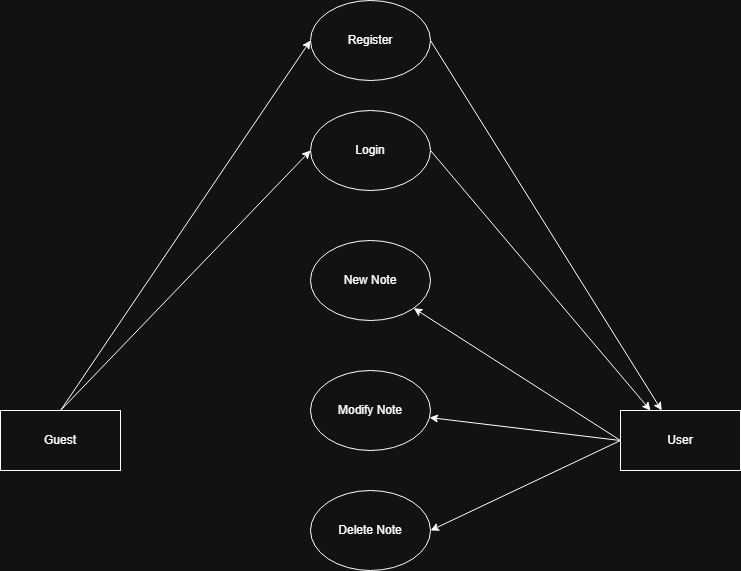

The diagram above was exported from draw.io. Its source (the exported page's mxGraphModel, read from the mxfile embedded in the PNG):
<mxGraphModel dx="760" dy="745" grid="1" gridSize="10" guides="1" tooltips="1" connect="1" arrows="1" fold="1" page="1" pageScale="1" pageWidth="850" pageHeight="1100" math="0" shadow="0">
  <root>
    <mxCell id="0" />
    <mxCell id="1" parent="0" />
    <mxCell id="lkKGXtJ91x9K_wXbLRfr-1" parent="1" style="rounded=0;whiteSpace=wrap;html=1;" value="Guest" vertex="1">
      <mxGeometry height="60" width="120" x="70" y="460" as="geometry" />
    </mxCell>
    <mxCell id="lkKGXtJ91x9K_wXbLRfr-2" parent="1" style="rounded=0;whiteSpace=wrap;html=1;" value="User" vertex="1">
      <mxGeometry height="60" width="120" x="690" y="460" as="geometry" />
    </mxCell>
    <mxCell id="lkKGXtJ91x9K_wXbLRfr-5" edge="1" parent="1" style="endArrow=classic;html=1;rounded=0;entryX=0;entryY=0.5;entryDx=0;entryDy=0;" target="lkKGXtJ91x9K_wXbLRfr-7" value="">
      <mxGeometry height="50" relative="1" width="50" as="geometry">
        <mxPoint x="130" y="460" as="sourcePoint" />
        <mxPoint x="80" y="300" as="targetPoint" />
      </mxGeometry>
    </mxCell>
    <mxCell id="lkKGXtJ91x9K_wXbLRfr-6" edge="1" parent="1" style="endArrow=classic;html=1;rounded=0;entryX=0;entryY=0.5;entryDx=0;entryDy=0;" target="lkKGXtJ91x9K_wXbLRfr-8" value="">
      <mxGeometry height="50" relative="1" width="50" as="geometry">
        <mxPoint x="130" y="460" as="sourcePoint" />
        <mxPoint x="270" y="300" as="targetPoint" />
      </mxGeometry>
    </mxCell>
    <mxCell id="lkKGXtJ91x9K_wXbLRfr-7" parent="1" style="ellipse;whiteSpace=wrap;html=1;" value="Register" vertex="1">
      <mxGeometry height="80" width="120" x="380" y="50" as="geometry" />
    </mxCell>
    <mxCell id="lkKGXtJ91x9K_wXbLRfr-8" parent="1" style="ellipse;whiteSpace=wrap;html=1;" value="Login" vertex="1">
      <mxGeometry height="80" width="120" x="380" y="160" as="geometry" />
    </mxCell>
    <mxCell id="lkKGXtJ91x9K_wXbLRfr-10" edge="1" parent="1" source="lkKGXtJ91x9K_wXbLRfr-2" style="endArrow=classic;html=1;rounded=0;exitX=0;exitY=0.5;exitDx=0;exitDy=0;" target="lkKGXtJ91x9K_wXbLRfr-12" value="">
      <mxGeometry height="50" relative="1" width="50" as="geometry">
        <mxPoint x="610" y="460" as="sourcePoint" />
        <mxPoint x="620" y="240" as="targetPoint" />
      </mxGeometry>
    </mxCell>
    <mxCell id="lkKGXtJ91x9K_wXbLRfr-11" edge="1" parent="1" source="lkKGXtJ91x9K_wXbLRfr-2" style="endArrow=classic;html=1;rounded=0;exitX=0;exitY=0.5;exitDx=0;exitDy=0;" target="lkKGXtJ91x9K_wXbLRfr-13" value="">
      <mxGeometry height="50" relative="1" width="50" as="geometry">
        <mxPoint x="370" y="410" as="sourcePoint" />
        <mxPoint x="460" y="190" as="targetPoint" />
      </mxGeometry>
    </mxCell>
    <mxCell id="lkKGXtJ91x9K_wXbLRfr-12" parent="1" style="ellipse;whiteSpace=wrap;html=1;" value="Modify Note" vertex="1">
      <mxGeometry height="80" width="120" x="380" y="420" as="geometry" />
    </mxCell>
    <mxCell id="lkKGXtJ91x9K_wXbLRfr-13" parent="1" style="ellipse;whiteSpace=wrap;html=1;" value="New Note" vertex="1">
      <mxGeometry height="80" width="120" x="380" y="290" as="geometry" />
    </mxCell>
    <mxCell id="lkKGXtJ91x9K_wXbLRfr-14" parent="1" style="ellipse;whiteSpace=wrap;html=1;" value="Delete Note" vertex="1">
      <mxGeometry height="80" width="120" x="380" y="540" as="geometry" />
    </mxCell>
    <mxCell id="lkKGXtJ91x9K_wXbLRfr-15" edge="1" parent="1" style="endArrow=classic;html=1;rounded=0;entryX=1;entryY=0.5;entryDx=0;entryDy=0;" target="lkKGXtJ91x9K_wXbLRfr-14" value="">
      <mxGeometry height="50" relative="1" width="50" as="geometry">
        <mxPoint x="690" y="490" as="sourcePoint" />
        <mxPoint x="740" y="440" as="targetPoint" />
      </mxGeometry>
    </mxCell>
    <mxCell id="lkKGXtJ91x9K_wXbLRfr-16" edge="1" parent="1" style="endArrow=classic;html=1;rounded=0;" target="lkKGXtJ91x9K_wXbLRfr-2" value="">
      <mxGeometry height="50" relative="1" width="50" as="geometry">
        <mxPoint x="500" y="90" as="sourcePoint" />
        <mxPoint x="550" y="40" as="targetPoint" />
      </mxGeometry>
    </mxCell>
    <mxCell id="lkKGXtJ91x9K_wXbLRfr-17" edge="1" parent="1" source="lkKGXtJ91x9K_wXbLRfr-8" style="endArrow=classic;html=1;rounded=0;exitX=1;exitY=0.5;exitDx=0;exitDy=0;entryX=0.25;entryY=0;entryDx=0;entryDy=0;" target="lkKGXtJ91x9K_wXbLRfr-2" value="">
      <mxGeometry height="50" relative="1" width="50" as="geometry">
        <mxPoint x="500" y="90" as="sourcePoint" />
        <mxPoint x="640" y="100" as="targetPoint" />
      </mxGeometry>
    </mxCell>
  </root>
</mxGraphModel>